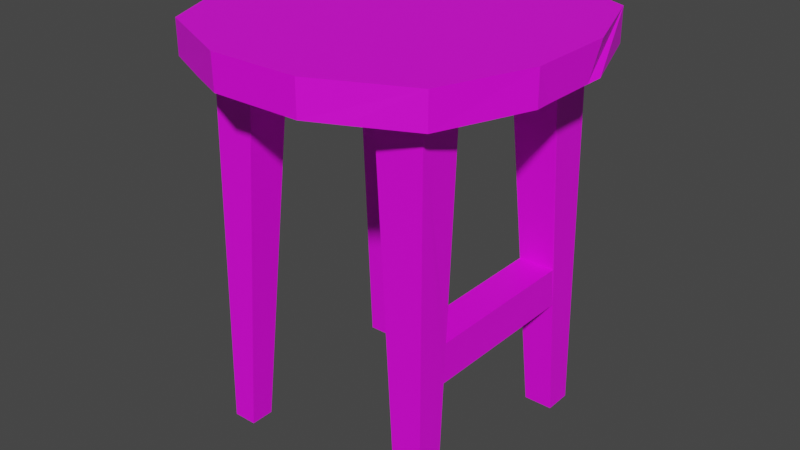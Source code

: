 # Source: Stool.blend  (saved by Blender 3.4.6; exported with 4.5.12 LTS)
import bpy
from mathutils import Matrix  # noqa: F401  (used for matrix-valued properties, if any)

bpy.ops.wm.read_factory_settings(use_empty=True)
scene = bpy.context.scene
scene.name = 'Scene'

# ---- collections
col_collection = bpy.data.collections.new('Collection'); scene.collection.children.link(col_collection)

# ---- images (referenced by path relative to the original .blend; pixels are not part of the script)
import os
ASSET_DIR = os.environ.get("B2B_ASSET_DIR", "")  # directory of the original .blend (textures are referenced by path, not embedded)
HERE = os.path.dirname(os.path.abspath(__file__))  # packed textures are extracted next to this script under _unpacked/

def load_image(name, relpath, width, height, colorspace="sRGB"):
    """Load a texture the original file referenced (path relative to the .blend, or extracted next to this script)."""
    p = next((c for c in (os.path.join(HERE, relpath), os.path.join(ASSET_DIR, relpath)) if relpath and os.path.exists(c)), "")
    if p:
        img = bpy.data.images.load(p, check_existing=True)
        img.name = name
    else:  # same state as the original file: an image datablock whose file is absent (Cycles renders it pink)
        img = bpy.data.images.new(name, width, height)
        img.source = "FILE"
        img.filepath = "//" + (relpath or name)
    img.colorspace_settings.name = colorspace
    return img
img_table_tif = load_image('table.tif', 'table.tif', 1024, 1024, 'sRGB')

# ---- materials (node trees are filled in below, after node groups)
mat_material_001 = bpy.data.materials.new('Material.001')
mat_material_001.use_transparent_shadow = False

# ---- material node trees
mat_material_001.use_nodes = True; mat_material_001.node_tree.nodes.clear()
_N = mat_material_001.node_tree.nodes; _L = mat_material_001.node_tree.links
n0 = _N.new('ShaderNodeBsdfPrincipled'); n0.name = 'Principled BSDF'; n0.location = (10, 300)
n0.distribution = 'GGX'
n0.subsurface_method = 'RANDOM_WALK_SKIN'
n0.inputs[3].default_value = 1.45
n0.inputs[27].default_value = (0.0, 0.0, 0.0, 1.0)
n0.inputs[28].default_value = 1.0
n1 = _N.new('ShaderNodeOutputMaterial'); n1.name = 'Material Output'; n1.location = (300, 300)
n2 = _N.new('ShaderNodeTexImage'); n2.name = 'Image Texture'; n2.location = (-260, 211)
n2.image = img_table_tif
_L.new(n0.outputs[0], n1.inputs[0])
_L.new(n2.outputs[0], n0.inputs[0])
n1.is_active_output = True

# ---- world
world_world = bpy.data.worlds.new('World'); scene.world = world_world
world_world.use_nodes = True; world_world.node_tree.nodes.clear()
_N = world_world.node_tree.nodes; _L = world_world.node_tree.links
n0 = _N.new('ShaderNodeOutputWorld'); n0.name = 'World Output'; n0.location = (300, 300)
n1 = _N.new('ShaderNodeBackground'); n1.name = 'Background'; n1.location = (10, 300)
n1.inputs[0].default_value = (0.05088, 0.05088, 0.05088, 1.0)
_L.new(n1.outputs[0], n0.inputs[0])
n0.is_active_output = True
world_world.color = (0.05088, 0.05088, 0.05088)
world_world.use_sun_shadow = False
world_world.sun_shadow_jitter_overblur = 0.0

# ---- meshes
me_cube_001 = bpy.data.meshes.new('Cube.001')
me_cube_001.from_pydata([(-1.0, -1.0, 3.292), (-1.0, -1.0, 3.588), (-1.0, 1.0, 3.292), (-1.0, 1.0, 3.588), (1.0, -1.0, 3.292), (1.0, -1.0, 3.588), (1.0, 1.0, 3.292), (1.0, 1.0, 3.588), (-1.0, 0.5963, 3.292), (-1.0, -0.6119, 3.292), (0.5733, 1.0, 3.292), (-0.6117, 1.0, 3.292), (1.0, -0.6119, 3.292), (1.0, 0.5963, 3.292), (-0.6117, -1.0, 3.292), (0.5733, -1.0, 3.292), (-0.6117, 0.5963, 3.292), (-0.6117, -0.6119, 3.292), (0.5733, 0.5963, 3.292), (0.5733, -0.6119, 3.292), (-1.033, -0.8209, 0.00919), (-1.033, -1.034, 0.00919), (-0.8074, 1.043, 0.00919), (-1.045, 1.043, 0.00919), (1.037, 0.7961, 0.00919), (1.037, 1.043, 0.00919), (0.7865, -1.037, 0.00919), (1.028, -1.037, 0.00919), (-1.045, 0.7959, 0.00919), (0.7768, 1.043, 0.00919), (1.028, -0.8176, 0.00919), (-0.8198, -1.034, 0.00919), (-0.8198, -0.8209, 0.00919), (-0.8074, 0.7959, 0.00919), (0.7865, -0.8176, 0.00919), (0.7768, 0.7961, 0.00919), (1.017, 0.7062, 1.443), (1.025, 0.7295, 1.103), (0.6929, 0.7062, 1.443), (0.7089, 0.7295, 1.103), (0.6964, -0.7237, 1.443), (0.7155, -0.749, 1.103), (1.018, -0.749, 1.103), (1.013, -0.7237, 1.443), (-1.0, -0.3333, 3.588), (-1.0, 0.3333, 3.588), (-0.3333, 1.0, 3.588), (0.3333, 1.0, 3.588), (1.0, 0.3333, 3.588), (1.0, -0.3333, 3.588), (0.3333, -1.0, 3.588), (-0.3333, -1.0, 3.588), (-1.0, 0.1936, 3.292), (-1.0, -0.2092, 3.292), (0.1783, 1.0, 3.292), (-0.2167, 1.0, 3.292), (1.0, -0.2092, 3.292), (1.0, 0.1936, 3.292), (-0.2167, -1.0, 3.292), (0.1783, -1.0, 3.292), (-0.6117, 0.1936, 3.292), (-0.6117, -0.2092, 3.292), (0.5733, 0.1936, 3.292), (0.5733, -0.2092, 3.292), (0.1783, 0.5963, 3.292), (-0.2167, 0.5963, 3.292), (0.1783, -0.6119, 3.292), (-0.2167, -0.6119, 3.292), (-0.2167, 0.1936, 3.292), (-0.2167, -0.2092, 3.292), (0.1783, 0.1936, 3.292), (0.1783, -0.2092, 3.292), (0.3333, 0.3333, 3.588), (0.3333, -0.3333, 3.588), (-0.3333, 0.3333, 3.588), (-0.3333, -0.3333, 3.588), (-1.376, -0.7231, 3.292), (-1.181, -1.182, 3.292), (-1.181, -1.182, 3.588), (-1.525, 0.3945, 3.588), (-1.181, 1.183, 3.588), (-1.181, 1.183, 3.292), (-0.3946, 1.529, 3.292), (0.395, 1.528, 3.588), (1.183, 1.183, 3.588), (1.183, 1.183, 3.292), (1.474, 0.3998, 3.292), (1.473, -0.3938, 3.588), (1.183, -1.182, 3.588), (1.183, -1.182, 3.292), (0.6787, -1.415, 3.292), (-0.3932, -1.541, 3.588), (-1.379, 0.7054, 3.292), (-1.525, -0.247, 3.292), (0.401, 1.529, 3.292), (-0.2553, 1.528, 3.292), (1.478, -0.3991, 3.292), (1.473, 0.2292, 3.292), (-0.7335, -1.39, 3.292), (0.395, -1.541, 3.292), (-1.525, -0.3938, 3.588), (-0.3932, 1.528, 3.588), (1.473, 0.3945, 3.588), (0.395, -1.541, 3.588), (-1.525, 0.2292, 3.292), (0.2117, 1.528, 3.292), (1.473, -0.247, 3.292), (-0.3887, -1.541, 3.292)], [], [(12, 56, 106, 96), (51, 1, 78, 91), (54, 55, 95, 105), (15, 4, 89, 90), (8, 2, 23, 28), (75, 44, 1, 51), (2, 11, 22, 23), (66, 19, 15, 59), (16, 8, 28, 33), (53, 61, 17, 9), (54, 10, 18, 64), (71, 63, 19, 66), (14, 0, 21, 31), (63, 56, 12, 19), (34, 30, 27, 26), (20, 32, 31, 21), (23, 22, 33, 28), (29, 25, 24, 35), (9, 17, 32, 20), (17, 14, 31, 32), (11, 16, 33, 22), (10, 6, 25, 29), (6, 13, 36, 37, 24, 25), (0, 9, 20, 21), (37, 39, 35, 24), (15, 19, 40, 41, 34, 26), (12, 4, 27, 30, 42, 43), (41, 42, 30, 34), (18, 10, 29, 35, 39, 38), (4, 15, 26, 27), (19, 12, 43, 40), (43, 36, 38, 40), (13, 18, 38, 36), (39, 41, 40, 38), (42, 41, 39, 37), (36, 43, 42, 37), (18, 13, 57, 62), (62, 57, 56, 63), (61, 69, 67, 17), (69, 71, 66, 67), (16, 65, 68, 60), (60, 68, 69, 61), (65, 64, 70, 68), (68, 70, 71, 69), (64, 18, 62, 70), (70, 62, 63, 71), (11, 55, 65, 16), (55, 54, 64, 65), (8, 16, 60, 52), (52, 60, 61, 53), (17, 67, 58, 14), (67, 66, 59, 58), (49, 73, 50, 5), (73, 75, 51, 50), (7, 47, 72, 48), (48, 72, 73, 49), (47, 46, 74, 72), (72, 74, 75, 73), (46, 3, 45, 74), (74, 45, 44, 75), (10, 54, 105, 94), (52, 53, 93, 104), (49, 5, 88, 87), (8, 52, 104, 92), (13, 6, 85, 86), (50, 51, 91, 103), (59, 15, 90, 99), (5, 50, 103, 88), (104, 79, 80, 81, 92), (105, 83, 84, 85, 94), (106, 87, 88, 89, 96), (107, 91, 78, 77, 98), (89, 88, 103, 99, 90), (99, 103, 91, 107), (85, 84, 102, 97, 86), (97, 102, 87, 106), (81, 80, 101, 95, 82), (95, 101, 83, 105), (77, 78, 100, 93, 76), (93, 100, 79, 104), (2, 8, 92, 81), (56, 57, 97, 106), (1, 44, 100, 78), (53, 9, 76, 93), (9, 0, 77, 76), (14, 58, 107, 98), (6, 10, 94, 85), (44, 45, 79, 100), (58, 59, 99, 107), (3, 46, 101, 80), (55, 11, 82, 95), (45, 3, 80, 79), (46, 47, 83, 101), (4, 12, 96, 89), (7, 48, 102, 84), (57, 13, 86, 97), (11, 2, 81, 82), (48, 49, 87, 102), (0, 14, 98, 77), (47, 7, 84, 83)])
_uv = me_cube_001.uv_layers.new(name='UVMap')
_uv.uv.foreach_set('vector', [0.5264, 0.6708, 0.5264, 0.6221, 0.5836, 0.6267, 0.5841, 0.645, 0.4443, 0.7471, 0.5248, 0.7471, 0.5467, 0.7691, 0.4515, 0.8125, 0.4271, 0.4761, 0.3794, 0.4761, 0.3748, 0.4123, 0.4312, 0.4123, 0.4749, 0.7176, 0.5264, 0.7176, 0.5485, 0.7396, 0.4876, 0.7678, 0.2512, 0.3708, 0.2999, 0.3715, 0.2999, 0.7676, 0.2701, 0.7672, 0.4443, 0.6666, 0.5248, 0.6666, 0.5248, 0.7471, 0.4443, 0.7471, 0.9062, 0.7671, 0.8593, 0.7677, 0.8775, 0.3711, 0.9062, 0.3707, 0.4271, 0.6708, 0.4749, 0.6708, 0.4749, 0.7176, 0.4271, 0.7176, 0.2999, 0.3708, 0.3468, 0.3715, 0.3468, 0.7684, 0.3181, 0.768, 0.2848, 0.6221, 0.3317, 0.6221, 0.3317, 0.6708, 0.2848, 0.6708, 0.4271, 0.4761, 0.4749, 0.4761, 0.4749, 0.5248, 0.4271, 0.5248, 0.4271, 0.6221, 0.4749, 0.6221, 0.4749, 0.6708, 0.4271, 0.6708, 0.9062, 0.3707, 0.9531, 0.3712, 0.9531, 0.7675, 0.9274, 0.7673, 0.4749, 0.6221, 0.5264, 0.6221, 0.5264, 0.6708, 0.4749, 0.6708, 0.9263, 0.4031, 0.9263, 0.4322, 0.8998, 0.4322, 0.8998, 0.4031, 0.952, 0.4031, 0.952, 0.4288, 0.9263, 0.4288, 0.9263, 0.4031, 0.8711, 0.4031, 0.8998, 0.4031, 0.8998, 0.4329, 0.8711, 0.4329, 0.8711, 0.4031, 0.8711, 0.4345, 0.8413, 0.4345, 0.8413, 0.4031, 0.8125, 0.7677, 0.7656, 0.7681, 0.7868, 0.371, 0.8125, 0.3707, 0.8125, 0.3707, 0.8593, 0.3712, 0.8593, 0.7679, 0.8337, 0.7677, 0.7656, 0.7674, 0.7168, 0.7681, 0.7357, 0.3711, 0.7656, 0.3707, 0.6138, 0.3707, 0.6653, 0.3713, 0.6653, 0.7677, 0.6338, 0.7673, 0.9326, 0.5446, 0.8838, 0.5446, 0.8971, 0.3213, 0.8999, 0.2803, 0.9079, 0.1481, 0.9377, 0.1481, 1.0, 0.7669, 0.9531, 0.7674, 0.9743, 0.371, 1.0, 0.3707, 0.7629, 0.3563, 0.7247, 0.3567, 0.7314, 0.2244, 0.7629, 0.224, 0.6093, 0.7678, 0.5624, 0.7678, 0.5759, 0.5442, 0.579, 0.5031, 0.5873, 0.3707, 0.6138, 0.3707, 0.7379, 0.5446, 0.691, 0.5446, 0.6866, 0.1481, 0.713, 0.1481, 0.7213, 0.2803, 0.7244, 0.3212, 0.7629, 0.224, 0.7994, 0.2243, 0.7994, 0.3566, 0.7703, 0.3564, 0.4165, 0.7678, 0.3677, 0.7678, 0.3626, 0.3708, 0.3924, 0.3708, 0.4004, 0.5031, 0.4032, 0.5442, 0.7168, 0.7671, 0.6653, 0.7675, 0.6877, 0.371, 0.7168, 0.3707, 0.7762, 0.0, 0.8278, 0.0003655, 0.8278, 0.2239, 0.7895, 0.2236, 0.8026, 0.5758, 0.8022, 0.4031, 0.8413, 0.4031, 0.8409, 0.5758, 0.7762, 0.2235, 0.7247, 0.224, 0.7371, 0.0003526, 0.7762, 0.0, 0.4004, 0.5031, 0.579, 0.5031, 0.5759, 0.5442, 0.4032, 0.5442, 0.8014, 0.5816, 0.7649, 0.5816, 0.7641, 0.4031, 0.8022, 0.4031, 0.8971, 0.3213, 0.7244, 0.3212, 0.7213, 0.2803, 0.8999, 0.2803, 0.4749, 0.5248, 0.5264, 0.5248, 0.5264, 0.5735, 0.4749, 0.5735, 0.4749, 0.5735, 0.5264, 0.5735, 0.5264, 0.6221, 0.4749, 0.6221, 0.3317, 0.6221, 0.3794, 0.6221, 0.3794, 0.6708, 0.3317, 0.6708, 0.3794, 0.6221, 0.4271, 0.6221, 0.4271, 0.6708, 0.3794, 0.6708, 0.3317, 0.5248, 0.3794, 0.5248, 0.3794, 0.5735, 0.3317, 0.5735, 0.3317, 0.5735, 0.3794, 0.5735, 0.3794, 0.6221, 0.3317, 0.6221, 0.3794, 0.5248, 0.4271, 0.5248, 0.4271, 0.5735, 0.3794, 0.5735, 0.3794, 0.5735, 0.4271, 0.5735, 0.4271, 0.6221, 0.3794, 0.6221, 0.4271, 0.5248, 0.4749, 0.5248, 0.4749, 0.5735, 0.4271, 0.5735, 0.4271, 0.5735, 0.4749, 0.5735, 0.4749, 0.6221, 0.4271, 0.6221, 0.3317, 0.4761, 0.3794, 0.4761, 0.3794, 0.5248, 0.3317, 0.5248, 0.3794, 0.4761, 0.4271, 0.4761, 0.4271, 0.5248, 0.3794, 0.5248, 0.2848, 0.5248, 0.3317, 0.5248, 0.3317, 0.5735, 0.2848, 0.5735, 0.2848, 0.5735, 0.3317, 0.5735, 0.3317, 0.6221, 0.2848, 0.6221, 0.3317, 0.6708, 0.3794, 0.6708, 0.3794, 0.7176, 0.3317, 0.7176, 0.3794, 0.6708, 0.4271, 0.6708, 0.4271, 0.7176, 0.3794, 0.7176, 0.2832, 0.6666, 0.3637, 0.6666, 0.3637, 0.7471, 0.2832, 0.7471, 0.3637, 0.6666, 0.4443, 0.6666, 0.4443, 0.7471, 0.3637, 0.7471, 0.2832, 0.5055, 0.3637, 0.5055, 0.3637, 0.586, 0.2832, 0.586, 0.2832, 0.586, 0.3637, 0.586, 0.3637, 0.6666, 0.2832, 0.6666, 0.3637, 0.5055, 0.4443, 0.5055, 0.4443, 0.586, 0.3637, 0.586, 0.3637, 0.586, 0.4443, 0.586, 0.4443, 0.6666, 0.3637, 0.6666, 0.4443, 0.5055, 0.5248, 0.5055, 0.5248, 0.586, 0.4443, 0.586, 0.4443, 0.586, 0.5248, 0.586, 0.5248, 0.6666, 0.4443, 0.6666, 0.4749, 0.4761, 0.4271, 0.4761, 0.4312, 0.4123, 0.454, 0.4122, 0.2848, 0.5735, 0.2848, 0.6221, 0.2215, 0.6267, 0.2215, 0.5692, 0.2832, 0.6666, 0.2832, 0.7471, 0.2611, 0.7691, 0.226, 0.6739, 0.2848, 0.5248, 0.2848, 0.5735, 0.2215, 0.5692, 0.239, 0.5117, 0.5264, 0.5248, 0.5264, 0.4761, 0.5485, 0.454, 0.5836, 0.5486, 0.3637, 0.7471, 0.4443, 0.7471, 0.4515, 0.8125, 0.3563, 0.8125, 0.4271, 0.7176, 0.4749, 0.7176, 0.4876, 0.7678, 0.4533, 0.783, 0.2832, 0.7471, 0.3637, 0.7471, 0.3563, 0.8125, 0.2611, 0.7691, 0.8291, 0.1705, 0.8649, 0.1904, 0.8635, 0.2856, 0.8278, 0.2856, 0.8286, 0.228, 0.9023, 0.1683, 0.9381, 0.1904, 0.9372, 0.2856, 0.9015, 0.2856, 0.9023, 0.1912, 0.9738, 0.113, 0.9381, 0.09524, 0.9384, 0.0, 0.9741, 3.576e-07, 0.9738, 0.0946, 0.8657, 0.1899, 0.9015, 0.1904, 0.9007, 0.2856, 0.8649, 0.2856, 0.8654, 0.2315, 0.8649, 1.192e-07, 0.9007, 0.0, 0.9015, 0.09521, 0.8657, 0.0952, 0.8654, 0.06093, 0.8657, 0.0952, 0.9015, 0.09521, 0.9015, 0.1904, 0.8657, 0.1899, 0.9741, 0.2856, 0.9384, 0.2856, 0.9381, 0.1904, 0.9738, 0.1705, 0.9738, 0.1911, 0.9738, 0.1705, 0.9381, 0.1904, 0.9381, 0.09524, 0.9738, 0.113, 0.9015, 7.153e-07, 0.9372, 0.0, 0.9381, 0.09524, 0.9023, 0.1119, 0.9023, 0.09508, 0.9023, 0.1119, 0.9381, 0.09524, 0.9381, 0.1904, 0.9023, 0.1683, 0.8278, 1.311e-06, 0.8635, 0.0, 0.8649, 0.09525, 0.8291, 0.113, 0.8285, 0.05545, 0.8291, 0.113, 0.8649, 0.09525, 0.8649, 0.1904, 0.8291, 0.1705, 0.2848, 0.4761, 0.2848, 0.5248, 0.239, 0.5117, 0.2629, 0.454, 0.5264, 0.6221, 0.5264, 0.5735, 0.5836, 0.5692, 0.5836, 0.6267, 0.5248, 0.7471, 0.5248, 0.6666, 0.5881, 0.6739, 0.5467, 0.7691, 0.2848, 0.6221, 0.2848, 0.6708, 0.2394, 0.6842, 0.2215, 0.6267, 0.2848, 0.6708, 0.2848, 0.7176, 0.2629, 0.7396, 0.2394, 0.6842, 0.3317, 0.7176, 0.3794, 0.7176, 0.3587, 0.783, 0.317, 0.7647, 0.5264, 0.4761, 0.4749, 0.4761, 0.454, 0.4122, 0.5485, 0.454, 0.5248, 0.6666, 0.5248, 0.586, 0.5881, 0.5787, 0.5881, 0.6739, 0.3794, 0.7176, 0.4271, 0.7176, 0.4533, 0.783, 0.3587, 0.783, 0.5248, 0.5055, 0.4443, 0.5055, 0.4515, 0.4417, 0.5467, 0.4834, 0.3794, 0.4761, 0.3317, 0.4761, 0.3579, 0.4122, 0.3748, 0.4123, 0.5248, 0.586, 0.5248, 0.5055, 0.5467, 0.4834, 0.5881, 0.5787, 0.4443, 0.5055, 0.3637, 0.5055, 0.3563, 0.4417, 0.4515, 0.4417, 0.5264, 0.7176, 0.5264, 0.6708, 0.5841, 0.645, 0.5485, 0.7396, 0.2832, 0.5055, 0.2832, 0.586, 0.226, 0.5787, 0.2611, 0.4834, 0.5264, 0.5735, 0.5264, 0.5248, 0.5836, 0.5486, 0.5836, 0.5692, 0.3317, 0.4761, 0.2848, 0.4761, 0.2629, 0.454, 0.3579, 0.4122, 0.2832, 0.586, 0.2832, 0.6666, 0.226, 0.6739, 0.226, 0.5787, 0.2848, 0.7176, 0.3317, 0.7176, 0.317, 0.7647, 0.2629, 0.7396, 0.3637, 0.5055, 0.2832, 0.5055, 0.2611, 0.4834, 0.3563, 0.4417])
me_cube_001.materials.append(mat_material_001)
me_cube_001.update()

# ---- objects
ob_cube = bpy.data.objects.new('Cube', me_cube_001)

# ---- transforms, parenting, visibility, modifiers, constraints
ob_cube.location = (0.0, 0.0, 0.0)

# ---- collection membership
col_collection.objects.link(ob_cube)

# ---- scene / render settings (as saved in the file)
scene.frame_start = 1; scene.frame_end = 250; scene.frame_set(1)
scene.render.engine = 'BLENDER_EEVEE_NEXT'
scene.cycles.sampling_pattern = 'TABULATED_SOBOL'
scene.cycles.use_light_tree = False
scene.view_settings.view_transform = 'Filmic'
bpy.context.view_layer.update()

# ---- added for rendering (the .blend has no active camera and no usable light): camera, sun
cam_auto = bpy.data.cameras.new('AutoCamera')
cam_auto.lens = 50.0
cam_auto.sensor_width = 36.0
cam_auto.clip_end = 1000.0
ob_auto_camera = bpy.data.objects.new('AutoCamera', cam_auto)
scene.collection.objects.link(ob_auto_camera)
ob_auto_camera.location = (5.14846, -6.21252, 5.93608)
ob_auto_camera.rotation_euler = (1.09748, -7.21219e-08, 0.694738)
scene.camera = ob_auto_camera
light_auto_sun = bpy.data.lights.new('AutoSun', 'SUN')
light_auto_sun.energy = 3.0
light_auto_sun.angle = 0.0523599
ob_auto_sun = bpy.data.objects.new('AutoSun', light_auto_sun)
scene.collection.objects.link(ob_auto_sun)
ob_auto_sun.rotation_euler = (0.872665, 0.174533, 0.523599)
bpy.context.view_layer.update()
